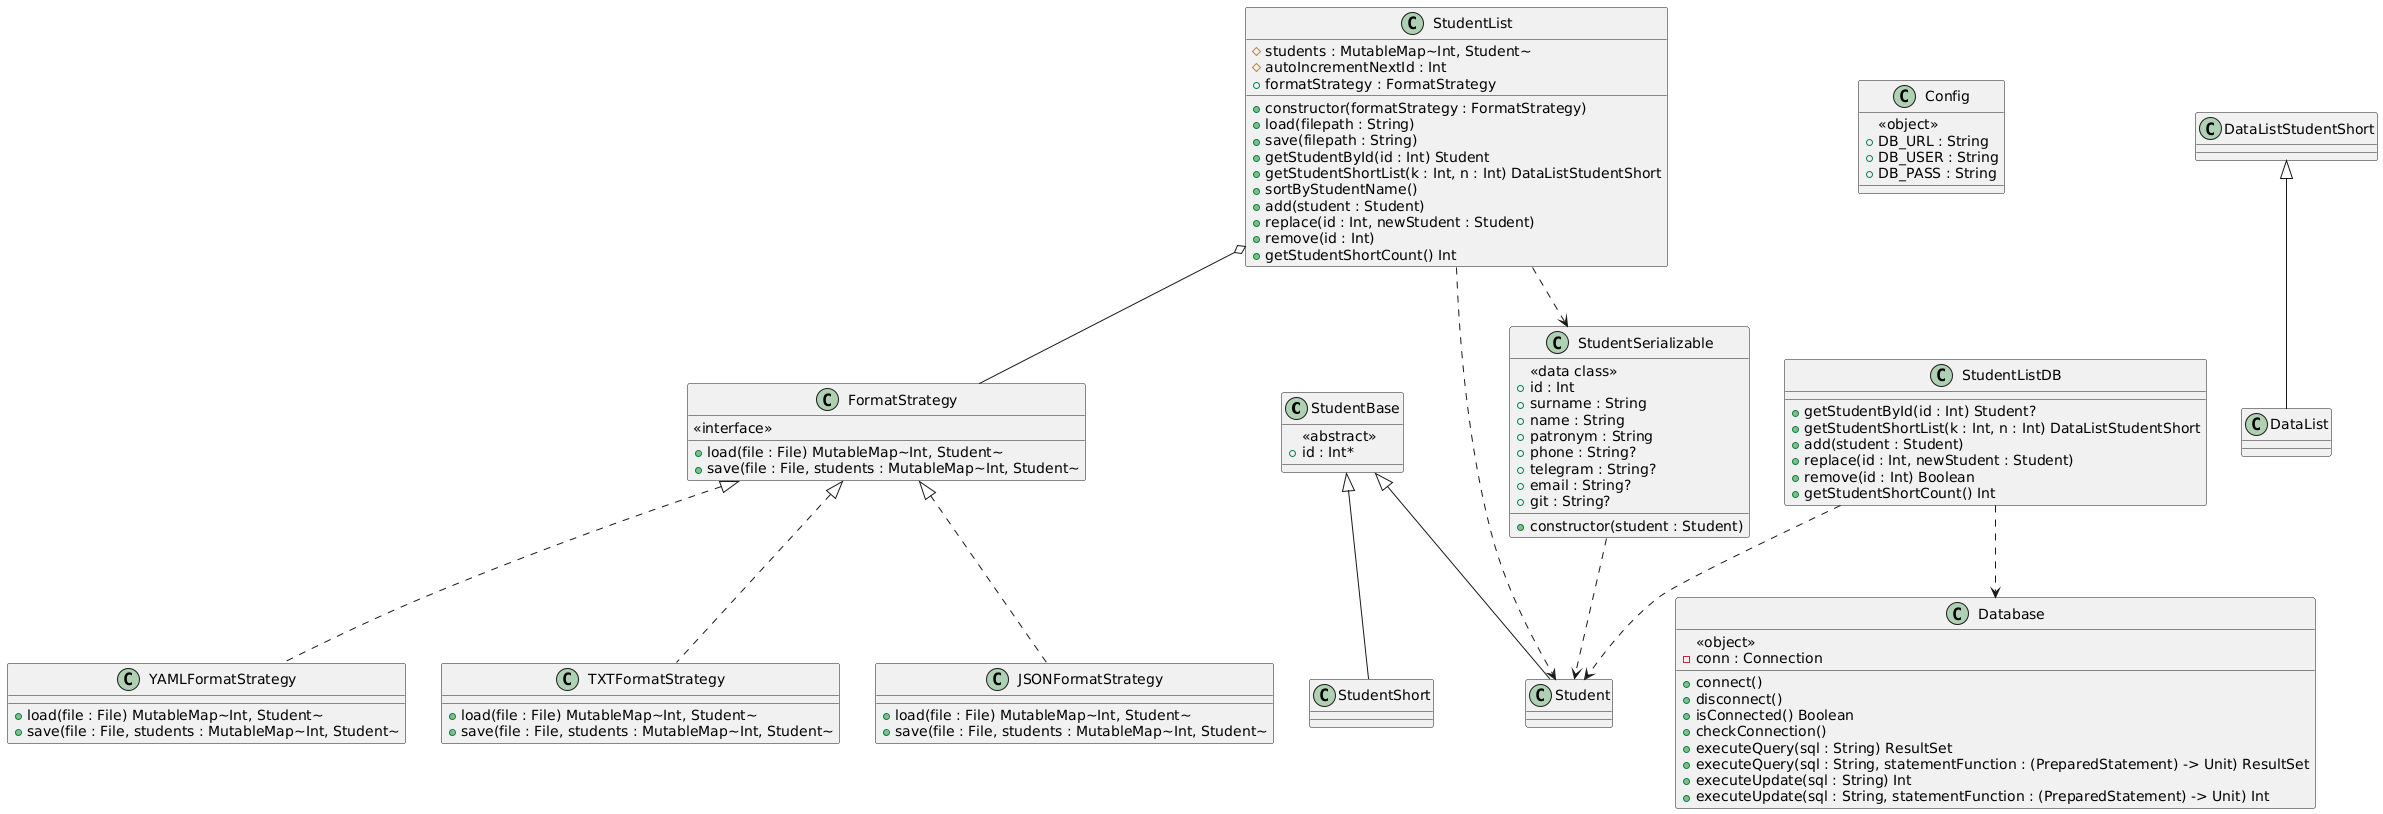

The diagram above was rendered by PlantUML. Its source (embedded in the PNG):
@startuml
class StudentBase {
        <<abstract>>
        +id : Int*
    }

    class StudentList {
        #students : MutableMap~Int, Student~
        #autoIncrementNextId : Int
        +formatStrategy : FormatStrategy
        +constructor(formatStrategy : FormatStrategy)
        +load(filepath : String)
        +save(filepath : String)
        +getStudentById(id : Int) Student
        +getStudentShortList(k : Int, n : Int) DataListStudentShort
        +sortByStudentName()
        +add(student : Student)
        +replace(id : Int, newStudent : Student)
        +remove(id : Int)
        +getStudentShortCount() Int
    }

    class StudentSerializable {
        <<data class>>
        +id : Int
        +surname : String
        +name : String
        +patronym : String
        +phone : String?
        +telegram : String?
        +email : String?
        +git : String?
        +constructor(student : Student)
    }

    class FormatStrategy {
        <<interface>>
        +load(file : File) MutableMap~Int, Student~
        +save(file : File, students : MutableMap~Int, Student~
    }

    class TXTFormatStrategy {
        +load(file : File) MutableMap~Int, Student~
        +save(file : File, students : MutableMap~Int, Student~
    }

    class JSONFormatStrategy {
        +load(file : File) MutableMap~Int, Student~
        +save(file : File, students : MutableMap~Int, Student~
    }

    class YAMLFormatStrategy {
        +load(file : File) MutableMap~Int, Student~
        +save(file : File, students : MutableMap~Int, Student~
    }

    class StudentListDB {
        +getStudentById(id : Int) Student?
        +getStudentShortList(k : Int, n : Int) DataListStudentShort
        +add(student : Student)
        +replace(id : Int, newStudent : Student)
        +remove(id : Int) Boolean
        +getStudentShortCount() Int
    }

    class Database {
        <<object>>
        -conn : Connection
        +connect()
        +disconnect()
        +isConnected() Boolean
        +checkConnection()
        +executeQuery(sql : String) ResultSet
        +executeQuery(sql : String, statementFunction : (PreparedStatement) -> Unit) ResultSet
        +executeUpdate(sql : String) Int
        +executeUpdate(sql : String, statementFunction : (PreparedStatement) -> Unit) Int
    }

    class Config {
        <<object>>
        +DB_URL : String
        +DB_USER : String
        +DB_PASS : String
    }
    StudentBase <|-- Student
    StudentBase <|-- StudentShort
    DataListStudentShort <|-- DataList
    StudentList o-- FormatStrategy
    FormatStrategy <|.. TXTFormatStrategy
    FormatStrategy <|.. JSONFormatStrategy
    FormatStrategy <|.. YAMLFormatStrategy
    StudentList ..> Student
    StudentList ..> StudentSerializable
    StudentSerializable ..> Student
    StudentListDB ..> Student
    StudentListDB ..> Database
@enduml